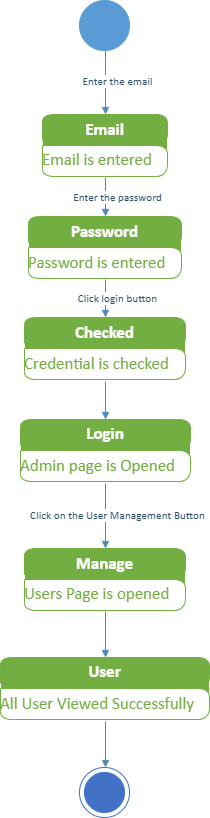

The diagram above was exported from draw.io. Its source (the exported page's mxGraphModel, read from the mxfile embedded in the PNG):
<mxGraphModel dx="1035" dy="-3849" grid="1" gridSize="10" guides="1" tooltips="1" connect="1" arrows="1" fold="1" page="1" pageScale="1" pageWidth="850" pageHeight="1100" math="0" shadow="0">
  <root>
    <mxCell id="0" />
    <mxCell id="1" parent="0" />
    <UserObject label="" tags="Background" id="28">
      <mxCell style="vsdxID=36;fillColor=#5b9bd5;gradientColor=none;shape=stencil(vVHLDsIgEPwajiQI6RfU+h8bu22JCGRB2/69kG1iazx58DazM/vIjjBtmiCi0CplCjecbZ8nYc5Ca+snJJsLEqYTph0C4Ujh4XvmEaqzont41gkL96naodXKrGF6YSfQtUi0OXXDVlqPfJNP6usotUhYbJIUMmQb/GGrAxpRljVycDBuc1hKM2LclX8/7H9nFfB+82Cd45T2+mcspcSRmu4F);strokeColor=#5b9bd5;points=[[0.5,1,0],[0.5,0,0],[0,0.5,0],[1,0.5,0]];labelBackgroundColor=none;rounded=0;html=1;whiteSpace=wrap;" parent="1" vertex="1">
        <mxGeometry x="514" y="4651" width="50" height="50" as="geometry" />
      </mxCell>
    </UserObject>
    <UserObject label="" tags="Background" id="29">
      <mxCell style="vsdxID=37;fillColor=#73ae42;gradientColor=none;shape=stencil(nZBLDsIwDAVP4y0yzoIDlHIBThARQyxCUqXhe3rSukhVFyy6s98by9KAaXpvOwbCvuR05ae44sHsgUii5yylTmBaMM05Zb7kdI9O985WknBM2OnNdqAJbT4d5cNTRpudxnp3S4/h30tb1Oo9saj7QdEgcYb+ylXwH3QluHhfh9GIupIQVOi8Xxqskdo37Rc=);strokeColor=#ffffff;points=[[0.5,0,0],[0,0.5,0],[1,0.5,0]];labelBackgroundColor=none;rounded=1;html=1;whiteSpace=wrap;" parent="1" vertex="1">
        <mxGeometry x="477" y="4765" width="125" height="63" as="geometry" />
      </mxCell>
    </UserObject>
    <mxCell id="30" value="&lt;div style=&quot;font-size: 1px&quot;&gt;&lt;font style=&quot;font-size:16.93px;font-family:Calibri;color:#ffffff;direction:ltr;letter-spacing:0px;line-height:120%;opacity:1&quot;&gt;&lt;b&gt;Email&lt;br/&gt;&lt;/b&gt;&lt;/font&gt;&lt;/div&gt;" style="verticalAlign=middle;align=center;overflow=width;vsdxID=38;fillColor=#73ae42;gradientColor=none;shape=stencil(tZHBDcIwDEWn8RUF58AApSzABBExxCIklRsoMD1pXSTECVXiZv//LCf+YJs+uI4ATV8kn2lgXwLYLSByCiRcagW2Bdscs9BJ8jV57TtXSTSTQl5n1iONxslhz0+aNVxtVNa5S76N++7qGrUeM2u03ykaOS1D3+b/4Z/fu/RjtZgurRlwjBrUp/+dTJU0Vdu+AA==);strokeColor=#73ae42;points=[[0.5,1,0],[0.5,0,0],[0,0.5,0],[1,0.5,0]];labelBackgroundColor=none;rounded=1;html=1;whiteSpace=wrap;" parent="29" vertex="1">
      <mxGeometry width="125" height="31" as="geometry" />
    </mxCell>
    <mxCell id="31" value="&lt;div style=&quot;font-size: 1px&quot;&gt;&lt;font style=&quot;font-size:16.93px;font-family:Calibri;color:#73ae42;direction:ltr;letter-spacing:0px;line-height:120%;opacity:1&quot;&gt;Email is entered&lt;br/&gt;&lt;/font&gt;&lt;/div&gt;" style="verticalAlign=middle;align=left;overflow=width;vsdxID=39;fillColor=#ffffff;gradientColor=none;shape=stencil(tZFLDsIwDERP4y0KzoIDlHIBThARQyxCUrnhe3rSukhVlwh29syzLHvANn1wHQGavkg+0519CWC3gMgpkHCpFdgWbHPMQifJ1+S171wl0YwKeZ1ZDzQaJ4c9v2jScLVRWecu+Tbse6hr1HpOrNF+p2jkNEM/5lfwb9B/g4uTajF+Wf/PMWpIc3+ZSpU0Udu+AQ==);strokeColor=#73ae42;points=[[0.5,1,0],[0.5,0,0],[0,0.5,0],[1,0.5,0]];labelBackgroundColor=none;rounded=1;html=1;whiteSpace=wrap;" parent="29" vertex="1">
      <mxGeometry y="31" width="125" height="31" as="geometry" />
    </mxCell>
    <UserObject label="" tags="Background" id="32">
      <mxCell style="vsdxID=41;fillColor=#73ae42;gradientColor=none;shape=stencil(nZBLDsIwDAVP4y0yzoIDlHIBThARQyxCUqXhe3rSukhVFyy6s98by9KAaXpvOwbCvuR05ae44sHsgUii5yylTmBaMM05Zb7kdI9O985WknBM2OnNdqAJbT4d5cNTRpudxnp3S4/h30tb1Oo9saj7QdEgcYb+ylXwH3QluHhfh9GIupIQVOi8Xxqskdo37Rc=);strokeColor=#ffffff;points=[[0.5,0,0],[0,0.5,0],[1,0.5,0]];labelBackgroundColor=none;rounded=1;html=1;whiteSpace=wrap;" parent="1" vertex="1">
        <mxGeometry x="463" y="4867" width="153" height="63" as="geometry" />
      </mxCell>
    </UserObject>
    <mxCell id="33" value="&lt;div style=&quot;font-size: 1px&quot;&gt;&lt;font style=&quot;font-size:16.93px;font-family:Calibri;color:#ffffff;direction:ltr;letter-spacing:0px;line-height:120%;opacity:1&quot;&gt;&lt;b&gt;Password&lt;br/&gt;&lt;/b&gt;&lt;/font&gt;&lt;/div&gt;" style="verticalAlign=middle;align=center;overflow=width;vsdxID=42;fillColor=#73ae42;gradientColor=none;shape=stencil(tZHBDcIwDEWn8RUF58AApSzABBExxCIklRsoMD1pXSTECVXiZv//LCf+YJs+uI4ATV8kn2lgXwLYLSByCiRcagW2Bdscs9BJ8jV57TtXSTSTQl5n1iONxslhz0+aNVxtVNa5S76N++7qGrUeM2u03ykaOS1D3+b/4Z/fu/RjtZgurRlwjBrUp/+dTJU0Vdu+AA==);strokeColor=#73ae42;points=[[0.5,1,0],[0.5,0,0],[0,0.5,0],[1,0.5,0]];labelBackgroundColor=none;rounded=1;html=1;whiteSpace=wrap;" parent="32" vertex="1">
      <mxGeometry width="153" height="31" as="geometry" />
    </mxCell>
    <mxCell id="34" value="&lt;div style=&quot;font-size: 1px&quot;&gt;&lt;font style=&quot;font-size:16.93px;font-family:Calibri;color:#73ae42;direction:ltr;letter-spacing:0px;line-height:120%;opacity:1&quot;&gt;Password is entered&lt;br/&gt;&lt;/font&gt;&lt;/div&gt;" style="verticalAlign=middle;align=left;overflow=width;vsdxID=43;fillColor=#ffffff;gradientColor=none;shape=stencil(tZFLDsIwDERP4y0KzoIDlHIBThARQyxCUrnhe3rSukhVlwh29syzLHvANn1wHQGavkg+0519CWC3gMgpkHCpFdgWbHPMQifJ1+S171wl0YwKeZ1ZDzQaJ4c9v2jScLVRWecu+Tbse6hr1HpOrNF+p2jkNEM/5lfwb9B/g4uTajF+Wf/PMWpIc3+ZSpU0Udu+AQ==);strokeColor=#73ae42;points=[[0.5,1,0],[0.5,0,0],[0,0.5,0],[1,0.5,0]];labelBackgroundColor=none;rounded=1;html=1;whiteSpace=wrap;" parent="32" vertex="1">
      <mxGeometry y="31" width="153" height="31" as="geometry" />
    </mxCell>
    <UserObject label="" tags="Background" id="35">
      <mxCell style="vsdxID=45;fillColor=#73ae42;gradientColor=none;shape=stencil(nZBLDsIwDAVP4y0yzoIDlHIBThARQyxCUqXhe3rSukhVFyy6s98by9KAaXpvOwbCvuR05ae44sHsgUii5yylTmBaMM05Zb7kdI9O985WknBM2OnNdqAJbT4d5cNTRpudxnp3S4/h30tb1Oo9saj7QdEgcYb+ylXwH3QluHhfh9GIupIQVOi8Xxqskdo37Rc=);strokeColor=#ffffff;points=[[0.5,0,0],[0,0.5,0],[1,0.5,0]];labelBackgroundColor=none;rounded=1;html=1;whiteSpace=wrap;" parent="1" vertex="1">
        <mxGeometry x="459" y="4968" width="161" height="63" as="geometry" />
      </mxCell>
    </UserObject>
    <mxCell id="36" value="&lt;div style=&quot;font-size: 1px&quot;&gt;&lt;font style=&quot;font-size:16.93px;font-family:Calibri;color:#ffffff;direction:ltr;letter-spacing:0px;line-height:120%;opacity:1&quot;&gt;&lt;b&gt;Checked&lt;br/&gt;&lt;/b&gt;&lt;/font&gt;&lt;/div&gt;" style="verticalAlign=middle;align=center;overflow=width;vsdxID=46;fillColor=#73ae42;gradientColor=none;shape=stencil(tZHBDcIwDEWn8RUF58AApSzABBExxCIklRsoMD1pXSTECVXiZv//LCf+YJs+uI4ATV8kn2lgXwLYLSByCiRcagW2Bdscs9BJ8jV57TtXSTSTQl5n1iONxslhz0+aNVxtVNa5S76N++7qGrUeM2u03ykaOS1D3+b/4Z/fu/RjtZgurRlwjBrUp/+dTJU0Vdu+AA==);strokeColor=#73ae42;points=[[0.5,1,0],[0.5,0,0],[0,0.5,0],[1,0.5,0]];labelBackgroundColor=none;rounded=1;html=1;whiteSpace=wrap;" parent="35" vertex="1">
      <mxGeometry width="161" height="31" as="geometry" />
    </mxCell>
    <mxCell id="37" value="&lt;div style=&quot;font-size: 1px&quot;&gt;&lt;font style=&quot;font-size:16.93px;font-family:Calibri;color:#73ae42;direction:ltr;letter-spacing:0px;line-height:120%;opacity:1&quot;&gt;Credential is checked&lt;br/&gt;&lt;/font&gt;&lt;/div&gt;" style="verticalAlign=middle;align=left;overflow=width;vsdxID=47;fillColor=#ffffff;gradientColor=none;shape=stencil(tZFLDsIwDERP4y0KzoIDlHIBThARQyxCUrnhe3rSukhVlwh29syzLHvANn1wHQGavkg+0519CWC3gMgpkHCpFdgWbHPMQifJ1+S171wl0YwKeZ1ZDzQaJ4c9v2jScLVRWecu+Tbse6hr1HpOrNF+p2jkNEM/5lfwb9B/g4uTajF+Wf/PMWpIc3+ZSpU0Udu+AQ==);strokeColor=#73ae42;points=[[0.5,1,0],[0.5,0,0],[0,0.5,0],[1,0.5,0]];labelBackgroundColor=none;rounded=1;html=1;whiteSpace=wrap;" parent="35" vertex="1">
      <mxGeometry y="31" width="161" height="31" as="geometry" />
    </mxCell>
    <UserObject label="" tags="Background" id="38">
      <mxCell style="vsdxID=49;fillColor=#73ae42;gradientColor=none;shape=stencil(nZBLDsIwDAVP4y0yzoIDlHIBThARQyxCUqXhe3rSukhVFyy6s98by9KAaXpvOwbCvuR05ae44sHsgUii5yylTmBaMM05Zb7kdI9O985WknBM2OnNdqAJbT4d5cNTRpudxnp3S4/h30tb1Oo9saj7QdEgcYb+ylXwH3QluHhfh9GIupIQVOi8Xxqskdo37Rc=);strokeColor=#ffffff;points=[[0.5,0,0],[0,0.5,0],[1,0.5,0]];labelBackgroundColor=none;rounded=1;html=1;whiteSpace=wrap;" parent="1" vertex="1">
        <mxGeometry x="455" y="5070" width="170" height="63" as="geometry" />
      </mxCell>
    </UserObject>
    <mxCell id="39" value="&lt;div style=&quot;font-size: 1px&quot;&gt;&lt;font style=&quot;font-size:16.93px;font-family:Calibri;color:#ffffff;direction:ltr;letter-spacing:0px;line-height:120%;opacity:1&quot;&gt;&lt;b&gt;Login&lt;br/&gt;&lt;/b&gt;&lt;/font&gt;&lt;/div&gt;" style="verticalAlign=middle;align=center;overflow=width;vsdxID=50;fillColor=#73ae42;gradientColor=none;shape=stencil(tZHBDcIwDEWn8RUF58AApSzABBExxCIklRsoMD1pXSTECVXiZv//LCf+YJs+uI4ATV8kn2lgXwLYLSByCiRcagW2Bdscs9BJ8jV57TtXSTSTQl5n1iONxslhz0+aNVxtVNa5S76N++7qGrUeM2u03ykaOS1D3+b/4Z/fu/RjtZgurRlwjBrUp/+dTJU0Vdu+AA==);strokeColor=#73ae42;points=[[0.5,1,0],[0.5,0,0],[0,0.5,0],[1,0.5,0]];labelBackgroundColor=none;rounded=1;html=1;whiteSpace=wrap;" parent="38" vertex="1">
      <mxGeometry width="170" height="31" as="geometry" />
    </mxCell>
    <mxCell id="40" value="&lt;div style=&quot;font-size: 1px&quot;&gt;&lt;font style=&quot;font-size:16.93px;font-family:Calibri;color:#73ae42;direction:ltr;letter-spacing:0px;line-height:120%;opacity:1&quot;&gt;Admin page is Opened&lt;br/&gt;&lt;/font&gt;&lt;/div&gt;" style="verticalAlign=middle;align=left;overflow=width;vsdxID=51;fillColor=#ffffff;gradientColor=none;shape=stencil(tZFLDsIwDERP4y0KzoIDlHIBThARQyxCUrnhe3rSukhVlwh29syzLHvANn1wHQGavkg+0519CWC3gMgpkHCpFdgWbHPMQifJ1+S171wl0YwKeZ1ZDzQaJ4c9v2jScLVRWecu+Tbse6hr1HpOrNF+p2jkNEM/5lfwb9B/g4uTajF+Wf/PMWpIc3+ZSpU0Udu+AQ==);strokeColor=#73ae42;points=[[0.5,1,0],[0.5,0,0],[0,0.5,0],[1,0.5,0]];labelBackgroundColor=none;rounded=1;html=1;whiteSpace=wrap;" parent="38" vertex="1">
      <mxGeometry y="31" width="170" height="31" as="geometry" />
    </mxCell>
    <UserObject label="" tags="Background" id="41">
      <mxCell style="vsdxID=54;fillColor=#73ae42;gradientColor=none;shape=stencil(nZBLDsIwDAVP4y0yzoIDlHIBThARQyxCUqXhe3rSukhVFyy6s98by9KAaXpvOwbCvuR05ae44sHsgUii5yylTmBaMM05Zb7kdI9O985WknBM2OnNdqAJbT4d5cNTRpudxnp3S4/h30tb1Oo9saj7QdEgcYb+ylXwH3QluHhfh9GIupIQVOi8Xxqskdo37Rc=);strokeColor=#ffffff;points=[[0.5,0,0],[0,0.5,0],[1,0.5,0]];labelBackgroundColor=none;rounded=1;html=1;whiteSpace=wrap;" parent="1" vertex="1">
        <mxGeometry x="459" y="5199" width="161" height="63" as="geometry" />
      </mxCell>
    </UserObject>
    <mxCell id="42" value="&lt;div style=&quot;font-size: 1px&quot;&gt;&lt;font style=&quot;font-size:16.93px;font-family:Calibri;color:#ffffff;direction:ltr;letter-spacing:0px;line-height:120%;opacity:1&quot;&gt;&lt;b&gt;Manage&lt;br/&gt;&lt;/b&gt;&lt;/font&gt;&lt;/div&gt;" style="verticalAlign=middle;align=center;overflow=width;vsdxID=55;fillColor=#73ae42;gradientColor=none;shape=stencil(tZHBDcIwDEWn8RUF58AApSzABBExxCIklRsoMD1pXSTECVXiZv//LCf+YJs+uI4ATV8kn2lgXwLYLSByCiRcagW2Bdscs9BJ8jV57TtXSTSTQl5n1iONxslhz0+aNVxtVNa5S76N++7qGrUeM2u03ykaOS1D3+b/4Z/fu/RjtZgurRlwjBrUp/+dTJU0Vdu+AA==);strokeColor=#73ae42;points=[[0.5,1,0],[0.5,0,0],[0,0.5,0],[1,0.5,0]];labelBackgroundColor=none;rounded=1;html=1;whiteSpace=wrap;" parent="41" vertex="1">
      <mxGeometry width="161" height="31" as="geometry" />
    </mxCell>
    <mxCell id="43" value="&lt;div style=&quot;font-size: 1px&quot;&gt;&lt;font style=&quot;font-size:16.93px;font-family:Calibri;color:#73ae42;direction:ltr;letter-spacing:0px;line-height:120%;opacity:1&quot;&gt;Users Page is opened&lt;br/&gt;&lt;/font&gt;&lt;/div&gt;" style="verticalAlign=middle;align=left;overflow=width;vsdxID=56;fillColor=#ffffff;gradientColor=none;shape=stencil(tZFLDsIwDERP4y0KzoIDlHIBThARQyxCUrnhe3rSukhVlwh29syzLHvANn1wHQGavkg+0519CWC3gMgpkHCpFdgWbHPMQifJ1+S171wl0YwKeZ1ZDzQaJ4c9v2jScLVRWecu+Tbse6hr1HpOrNF+p2jkNEM/5lfwb9B/g4uTajF+Wf/PMWpIc3+ZSpU0Udu+AQ==);strokeColor=#73ae42;points=[[0.5,1,0],[0.5,0,0],[0,0.5,0],[1,0.5,0]];labelBackgroundColor=none;rounded=1;html=1;whiteSpace=wrap;" parent="41" vertex="1">
      <mxGeometry y="31" width="161" height="31" as="geometry" />
    </mxCell>
    <UserObject label="" tags="Background" id="44">
      <mxCell style="vsdxID=58;fillColor=#73ae42;gradientColor=none;shape=stencil(nZBLDsIwDAVP4y0yzoIDlHIBThARQyxCUqXhe3rSukhVFyy6s98by9KAaXpvOwbCvuR05ae44sHsgUii5yylTmBaMM05Zb7kdI9O985WknBM2OnNdqAJbT4d5cNTRpudxnp3S4/h30tb1Oo9saj7QdEgcYb+ylXwH3QluHhfh9GIupIQVOi8Xxqskdo37Rc=);strokeColor=#ffffff;points=[[0.5,0,0],[0,0.5,0],[1,0.5,0]];labelBackgroundColor=none;rounded=1;html=1;whiteSpace=wrap;" parent="1" vertex="1">
        <mxGeometry x="435" y="5308" width="209" height="63" as="geometry" />
      </mxCell>
    </UserObject>
    <mxCell id="45" value="&lt;div style=&quot;font-size: 1px&quot;&gt;&lt;font style=&quot;font-size:16.93px;font-family:Calibri;color:#ffffff;direction:ltr;letter-spacing:0px;line-height:120%;opacity:1&quot;&gt;&lt;b&gt;User&lt;br/&gt;&lt;/b&gt;&lt;/font&gt;&lt;/div&gt;" style="verticalAlign=middle;align=center;overflow=width;vsdxID=59;fillColor=#73ae42;gradientColor=none;shape=stencil(tZHBDcIwDEWn8RUF58AApSzABBExxCIklRsoMD1pXSTECVXiZv//LCf+YJs+uI4ATV8kn2lgXwLYLSByCiRcagW2Bdscs9BJ8jV57TtXSTSTQl5n1iONxslhz0+aNVxtVNa5S76N++7qGrUeM2u03ykaOS1D3+b/4Z/fu/RjtZgurRlwjBrUp/+dTJU0Vdu+AA==);strokeColor=#73ae42;points=[[0.5,1,0],[0.5,0,0],[0,0.5,0],[1,0.5,0]];labelBackgroundColor=none;rounded=1;html=1;whiteSpace=wrap;" parent="44" vertex="1">
      <mxGeometry width="209" height="31" as="geometry" />
    </mxCell>
    <mxCell id="46" value="&lt;div style=&quot;font-size: 1px&quot;&gt;&lt;font style=&quot;font-size:16.93px;font-family:Calibri;color:#73ae42;direction:ltr;letter-spacing:0px;line-height:120%;opacity:1&quot;&gt;All User Viewed Successfully&lt;br/&gt;&lt;/font&gt;&lt;/div&gt;" style="verticalAlign=middle;align=left;overflow=width;vsdxID=60;fillColor=#ffffff;gradientColor=none;shape=stencil(tZFLDsIwDERP4y0KzoIDlHIBThARQyxCUrnhe3rSukhVlwh29syzLHvANn1wHQGavkg+0519CWC3gMgpkHCpFdgWbHPMQifJ1+S171wl0YwKeZ1ZDzQaJ4c9v2jScLVRWecu+Tbse6hr1HpOrNF+p2jkNEM/5lfwb9B/g4uTajF+Wf/PMWpIc3+ZSpU0Udu+AQ==);strokeColor=#73ae42;points=[[0.5,1,0],[0.5,0,0],[0,0.5,0],[1,0.5,0]];labelBackgroundColor=none;rounded=1;html=1;whiteSpace=wrap;" parent="44" vertex="1">
      <mxGeometry y="31" width="209" height="31" as="geometry" />
    </mxCell>
    <UserObject label="" tags="Background" id="47">
      <mxCell style="vsdxID=67;fillColor=#4271c6;gradientColor=none;shape=stencil(xVPbCsMgDP0aHwWn9GHPXfcfstpW5mqJbm3/vkpkF+kGG4y+JTkn8SQHiShdJwdFOHMe7FmNuvYdEQfCue47BdqHiIiKiLKxoFqw177GfJCRGaOLvcUJE/btWGzhbMa0wPSIVAmnAEGi8kSF+TVP8H51EpuonLSjYL302vYIJsxIaBUNr9DGyDYJQsiNSg1P5d91rW/4F10heNy50cagTXf8nQlfeFBkuxbZrpuZ8FnYRh5k9w9B/i9CCf+UqBY=);strokeColor=#4271c6;points=[[0.5,1,0],[0.5,0,0],[0,0.5,0],[1,0.5,0]];labelBackgroundColor=none;rounded=0;html=1;whiteSpace=wrap;" parent="1" vertex="1">
        <mxGeometry x="514" y="5418" width="50" height="50" as="geometry" />
      </mxCell>
    </UserObject>
    <UserObject label="" tags="Connector" id="51">
      <mxCell style="vsdxID=68;edgeStyle=none;startArrow=none;endArrow=block;startSize=5;endSize=5;strokeColor=#5088bb;spacingTop=0;spacingBottom=0;spacingLeft=0;spacingRight=0;verticalAlign=middle;html=1;labelBackgroundColor=#ffffff;rounded=0;exitX=0.5023923444976076;exitY=1.0158730158730158;exitDx=0;exitDy=0;exitPerimeter=0;entryX=0.52;entryY=0;entryDx=0;entryDy=0;entryPerimeter=0;" parent="1" source="44" target="47" edge="1">
        <mxGeometry relative="1" as="geometry">
          <mxPoint x="12" as="offset" />
          <Array as="points" />
        </mxGeometry>
      </mxCell>
    </UserObject>
    <UserObject label="&lt;div style=&quot;font-size: 1px&quot;&gt;&lt;/div&gt;" tags="Connector" id="52">
      <mxCell style="vsdxID=57;edgeStyle=none;startArrow=none;endArrow=block;startSize=5;endSize=5;strokeColor=#5088bb;spacingTop=0;spacingBottom=0;spacingLeft=0;spacingRight=0;verticalAlign=middle;html=1;labelBackgroundColor=#ffffff;rounded=0;align=center;exitX=0.5031055900621118;exitY=1;exitDx=0;exitDy=0;exitPerimeter=0;entryX=0.5023923444976076;entryY=0;entryDx=0;entryDy=0;entryPerimeter=0;" parent="1" source="41" target="44" edge="1">
        <mxGeometry relative="1" as="geometry">
          <mxPoint x="12" as="offset" />
          <Array as="points" />
        </mxGeometry>
      </mxCell>
    </UserObject>
    <UserObject label="&lt;div style=&quot;font-size: 1px&quot;&gt;&lt;font style=&quot;font-size:11.29px;font-family:Calibri;color:#2e4f6c;direction:ltr;letter-spacing:0px;line-height:120%;opacity:1&quot;&gt;Click on the User Management Button&lt;br/&gt;&lt;/font&gt;&lt;/div&gt;" tags="Connector" id="53">
      <mxCell style="vsdxID=53;edgeStyle=none;startArrow=none;endArrow=block;startSize=5;endSize=5;strokeColor=#5088bb;spacingTop=0;spacingBottom=0;spacingLeft=0;spacingRight=0;verticalAlign=middle;html=1;labelBackgroundColor=#ffffff;rounded=0;align=center;exitX=0.5;exitY=1.0158730158730158;exitDx=0;exitDy=0;exitPerimeter=0;entryX=0.5031055900621118;entryY=0;entryDx=0;entryDy=0;entryPerimeter=0;" parent="1" source="38" target="41" edge="1">
        <mxGeometry relative="1" as="geometry">
          <mxPoint x="12" y="-1" as="offset" />
          <Array as="points" />
        </mxGeometry>
      </mxCell>
    </UserObject>
    <UserObject label="" tags="Connector" id="54">
      <mxCell style="vsdxID=52;edgeStyle=none;startArrow=none;endArrow=block;startSize=5;endSize=5;strokeColor=#5088bb;spacingTop=0;spacingBottom=0;spacingLeft=0;spacingRight=0;verticalAlign=middle;html=1;labelBackgroundColor=#ffffff;rounded=0;exitX=0.5031055900621118;exitY=1.0158730158730158;exitDx=0;exitDy=0;exitPerimeter=0;entryX=0.5;entryY=0;entryDx=0;entryDy=0;entryPerimeter=0;" parent="1" source="35" target="38" edge="1">
        <mxGeometry relative="1" as="geometry">
          <mxPoint x="12" as="offset" />
          <Array as="points" />
        </mxGeometry>
      </mxCell>
    </UserObject>
    <UserObject label="&lt;div style=&quot;font-size: 1px&quot;&gt;&lt;font style=&quot;font-size:11.29px;font-family:Calibri;color:#2e4f6c;direction:ltr;letter-spacing:0px;line-height:120%;opacity:1&quot;&gt;Click login button&lt;br/&gt;&lt;/font&gt;&lt;/div&gt;" tags="Connector" id="55">
      <mxCell style="vsdxID=48;edgeStyle=none;startArrow=none;endArrow=block;startSize=5;endSize=5;strokeColor=#5088bb;spacingTop=0;spacingBottom=0;spacingLeft=0;spacingRight=0;verticalAlign=middle;html=1;labelBackgroundColor=#ffffff;rounded=0;align=center;exitX=0.5032679738562091;exitY=1;exitDx=0;exitDy=0;exitPerimeter=0;entryX=0.5031055900621118;entryY=0;entryDx=0;entryDy=0;entryPerimeter=0;" parent="1" source="32" target="35" edge="1">
        <mxGeometry relative="1" as="geometry">
          <mxPoint x="12" as="offset" />
          <Array as="points" />
        </mxGeometry>
      </mxCell>
    </UserObject>
    <UserObject label="&lt;div style=&quot;font-size: 1px&quot;&gt;&lt;font style=&quot;font-size:11.29px;font-family:Calibri;color:#2e4f6c;direction:ltr;letter-spacing:0px;line-height:120%;opacity:1&quot;&gt;Enter the password&lt;br/&gt;&lt;/font&gt;&lt;/div&gt;" tags="Connector" id="56">
      <mxCell style="vsdxID=44;edgeStyle=none;startArrow=none;endArrow=block;startSize=5;endSize=5;strokeColor=#5088bb;spacingTop=0;spacingBottom=0;spacingLeft=0;spacingRight=0;verticalAlign=middle;html=1;labelBackgroundColor=#ffffff;rounded=0;align=center;exitX=0.504;exitY=1;exitDx=0;exitDy=0;exitPerimeter=0;entryX=0.5032679738562091;entryY=0;entryDx=0;entryDy=0;entryPerimeter=0;" parent="1" source="29" target="32" edge="1">
        <mxGeometry relative="1" as="geometry">
          <mxPoint x="12" as="offset" />
          <Array as="points" />
        </mxGeometry>
      </mxCell>
    </UserObject>
    <UserObject label="&lt;div style=&quot;font-size: 1px&quot;&gt;&lt;font style=&quot;font-size:11.29px;font-family:Calibri;color:#2e4f6c;direction:ltr;letter-spacing:0px;line-height:120%;opacity:1&quot;&gt;Enter the email&lt;br/&gt;&lt;/font&gt;&lt;/div&gt;" tags="Connector" id="57">
      <mxCell style="vsdxID=40;edgeStyle=none;startArrow=none;endArrow=block;startSize=5;endSize=5;strokeColor=#5088bb;spacingTop=0;spacingBottom=0;spacingLeft=0;spacingRight=0;verticalAlign=middle;html=1;labelBackgroundColor=#ffffff;rounded=0;align=center;exitX=0.52;exitY=1;exitDx=0;exitDy=0;exitPerimeter=0;entryX=0.504;entryY=0;entryDx=0;entryDy=0;entryPerimeter=0;" parent="1" source="28" target="29" edge="1">
        <mxGeometry relative="1" as="geometry">
          <mxPoint x="12" y="-1" as="offset" />
          <Array as="points" />
        </mxGeometry>
      </mxCell>
    </UserObject>
  </root>
</mxGraphModel>